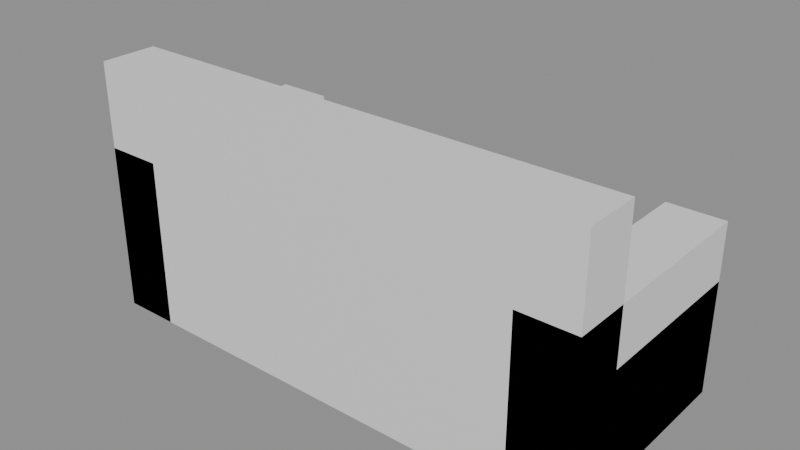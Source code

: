 # Source: LIV_Moveis_Sofa_v01.blend  (saved by Blender 4.2.66; exported with 4.5.12 LTS)
import bpy
from mathutils import Matrix  # noqa: F401  (used for matrix-valued properties, if any)

bpy.ops.wm.read_factory_settings(use_empty=True)
scene = bpy.context.scene
scene.name = 'Scene'

# ---- materials (node trees are filled in below, after node groups)
mat_polyroom_pbr = bpy.data.materials.new('Polyroom_PBR')

# ---- material node trees
mat_polyroom_pbr.use_nodes = True; mat_polyroom_pbr.node_tree.nodes.clear()
_N = mat_polyroom_pbr.node_tree.nodes; _L = mat_polyroom_pbr.node_tree.links
n0 = _N.new('ShaderNodeOutputMaterial'); n0.name = 'Material Output'; n0.location = (300, 0)
n1 = _N.new('ShaderNodeBsdfPrincipled'); n1.name = 'Principled BSDF'; n1.location = (0, 0)
_L.new(n1.outputs[0], n0.inputs[0])
n0.is_active_output = True

# ---- meshes
me_liv_moveis_sofa_v01_mesh = bpy.data.meshes.new('LIV_Moveis_Sofa_v01_Mesh')
me_liv_moveis_sofa_v01_mesh.from_pydata([(-0.9, -0.4, 0.0), (-0.9, -0.4, 0.4), (-0.9, 0.4, 0.0), (-0.9, 0.4, 0.4), (0.9, -0.4, 0.0), (0.9, -0.4, 0.4), (0.9, 0.4, 0.0), (0.9, 0.4, 0.4), (-0.9, -0.4, 0.4), (-0.9, -0.4, 0.9), (-0.9, -0.2, 0.4), (-0.9, -0.2, 0.9), (0.9, -0.4, 0.4), (0.9, -0.4, 0.9), (0.9, -0.2, 0.4), (0.9, -0.2, 0.9), (-0.9, -0.4, 0.0), (-0.9, -0.4, 0.6), (-0.9, 0.4, 0.0), (-0.9, 0.4, 0.6), (-0.7, -0.4, 0.0), (-0.7, -0.4, 0.6), (-0.7, 0.4, 0.0), (-0.7, 0.4, 0.6), (0.7, -0.4, 0.0), (0.7, -0.4, 0.6), (0.7, 0.4, 0.0), (0.7, 0.4, 0.6), (0.9, -0.4, 0.0), (0.9, -0.4, 0.6), (0.9, 0.4, 0.0), (0.9, 0.4, 0.6)], [], [(0, 1, 3, 2), (2, 3, 7, 6), (6, 7, 5, 4), (4, 5, 1, 0), (2, 6, 4, 0), (7, 3, 1, 5), (8, 9, 11, 10), (10, 11, 15, 14), (14, 15, 13, 12), (12, 13, 9, 8), (10, 14, 12, 8), (15, 11, 9, 13), (16, 17, 19, 18), (18, 19, 23, 22), (22, 23, 21, 20), (20, 21, 17, 16), (18, 22, 20, 16), (23, 19, 17, 21), (24, 25, 27, 26), (26, 27, 31, 30), (30, 31, 29, 28), (28, 29, 25, 24), (26, 30, 28, 24), (31, 27, 25, 29)])
_uv = me_liv_moveis_sofa_v01_mesh.uv_layers.new(name='UVMap')
_uv.uv.foreach_set('vector', [0.004119, 0.004119, 0.004119, 0.004119, 0.321, 0.004119, 0.321, 0.004119, 0.321, 0.004119, 0.321, 0.004119, 0.321, 0.717, 0.321, 0.717, 0.321, 0.717, 0.321, 0.717, 0.004119, 0.717, 0.004119, 0.717, 0.004119, 0.717, 0.004119, 0.717, 0.004119, 0.004119, 0.004119, 0.004119, 0.321, 0.004119, 0.321, 0.717, 0.004119, 0.717, 0.004119, 0.004119, 0.6461, 0.004119, 0.6461, 0.717, 0.3292, 0.717, 0.3292, 0.004119, 0.6543, 0.004119, 0.6543, 0.004119, 0.7335, 0.004119, 0.7335, 0.004119, 0.7335, 0.004119, 0.7335, 0.004119, 0.7335, 0.717, 0.7335, 0.717, 0.7335, 0.717, 0.7335, 0.717, 0.6543, 0.717, 0.6543, 0.717, 0.6543, 0.717, 0.6543, 0.717, 0.6543, 0.004119, 0.6543, 0.004119, 0.7335, 0.004119, 0.7335, 0.717, 0.6543, 0.717, 0.6543, 0.004119, 0.821, 0.004119, 0.821, 0.717, 0.7418, 0.717, 0.7418, 0.004119, 0.9084, 0.004119, 0.9084, 0.004119, 0.9084, 0.321, 0.9084, 0.321, 0.9084, 0.321, 0.9084, 0.321, 0.8292, 0.321, 0.8292, 0.321, 0.8292, 0.321, 0.8292, 0.321, 0.8292, 0.004119, 0.8292, 0.004119, 0.8292, 0.004119, 0.8292, 0.004119, 0.9084, 0.004119, 0.9084, 0.004119, 0.9084, 0.321, 0.8292, 0.321, 0.8292, 0.004119, 0.9084, 0.004119, 0.9084, 0.6461, 0.8292, 0.6461, 0.8292, 0.3292, 0.9084, 0.3292, 0.9084, 0.6543, 0.9084, 0.6543, 0.9084, 0.9712, 0.9084, 0.9712, 0.9084, 0.9712, 0.9084, 0.9712, 0.8292, 0.9712, 0.8292, 0.9712, 0.8292, 0.9712, 0.8292, 0.9712, 0.8292, 0.6543, 0.8292, 0.6543, 0.8292, 0.6543, 0.8292, 0.6543, 0.9084, 0.6543, 0.9084, 0.6543, 0.9084, 0.9712, 0.8292, 0.9712, 0.8292, 0.6543, 0.9084, 0.6543, 0.9959, 0.321, 0.9167, 0.321, 0.9167, 0.004119, 0.9959, 0.004119])
_ca = me_liv_moveis_sofa_v01_mesh.color_attributes.new('Color', 'FLOAT_COLOR', 'POINT')
_ca.data.foreach_set('color', [1.0, 1.0, 1.0, 1.0, 1.0, 1.0, 1.0, 1.0, 1.0, 1.0, 1.0, 1.0, 1.0, 1.0, 1.0, 1.0, 1.0, 1.0, 1.0, 1.0, 1.0, 1.0, 1.0, 1.0, 1.0, 1.0, 1.0, 1.0, 1.0, 1.0, 1.0, 1.0, 1.0, 1.0, 1.0, 1.0, 1.0, 1.0, 1.0, 1.0, 1.0, 1.0, 1.0, 1.0, 1.0, 1.0, 1.0, 1.0, 1.0, 1.0, 1.0, 1.0, 1.0, 1.0, 1.0, 1.0, 1.0, 1.0, 1.0, 1.0, 1.0, 1.0, 1.0, 1.0, 1.0, 1.0, 1.0, 1.0, 1.0, 1.0, 1.0, 1.0, 1.0, 1.0, 1.0, 1.0, 1.0, 1.0, 1.0, 1.0, 1.0, 1.0, 1.0, 1.0, 1.0, 1.0, 1.0, 1.0, 1.0, 1.0, 1.0, 1.0, 1.0, 1.0, 1.0, 1.0, 1.0, 1.0, 1.0, 1.0, 1.0, 1.0, 1.0, 1.0, 1.0, 1.0, 1.0, 1.0, 1.0, 1.0, 1.0, 1.0, 1.0, 1.0, 1.0, 1.0, 1.0, 1.0, 1.0, 1.0, 1.0, 1.0, 1.0, 1.0, 1.0, 1.0, 1.0, 1.0])
me_liv_moveis_sofa_v01_mesh.materials.append(mat_polyroom_pbr)
me_liv_moveis_sofa_v01_mesh.update()

# ---- objects
ob_liv_moveis_sofa_v01 = bpy.data.objects.new('LIV_Moveis_Sofa_v01', me_liv_moveis_sofa_v01_mesh)

# ---- transforms, parenting, visibility, modifiers, constraints
ob_liv_moveis_sofa_v01.location = (0.0, 0.0, 0.0)

# ---- collection membership
scene.collection.objects.link(ob_liv_moveis_sofa_v01)

# ---- scene / render settings (as saved in the file)
scene.frame_start = 1; scene.frame_end = 250; scene.frame_set(1)
scene.render.engine = 'BLENDER_EEVEE_NEXT'
bpy.context.view_layer.update()

# ---- added for rendering (the .blend has no active camera and no usable light): camera, sun + grey world if the file has none
cam_auto = bpy.data.cameras.new('AutoCamera')
cam_auto.lens = 50.0
cam_auto.sensor_width = 36.0
cam_auto.clip_end = 1000.0
ob_auto_camera = bpy.data.objects.new('AutoCamera', cam_auto)
scene.collection.objects.link(ob_auto_camera)
ob_auto_camera.location = (2.0037, -2.40445, 2.05296)
ob_auto_camera.rotation_euler = (1.09748, -7.21219e-08, 0.694738)
scene.camera = ob_auto_camera
light_auto_sun = bpy.data.lights.new('AutoSun', 'SUN')
light_auto_sun.energy = 3.0
light_auto_sun.angle = 0.0523599
ob_auto_sun = bpy.data.objects.new('AutoSun', light_auto_sun)
scene.collection.objects.link(ob_auto_sun)
ob_auto_sun.rotation_euler = (0.872665, 0.174533, 0.523599)
if scene.world is None:
    world_auto = bpy.data.worlds.new('AutoWorld')
    world_auto.color = (0.3, 0.3, 0.3)
    scene.world = world_auto
bpy.context.view_layer.update()
